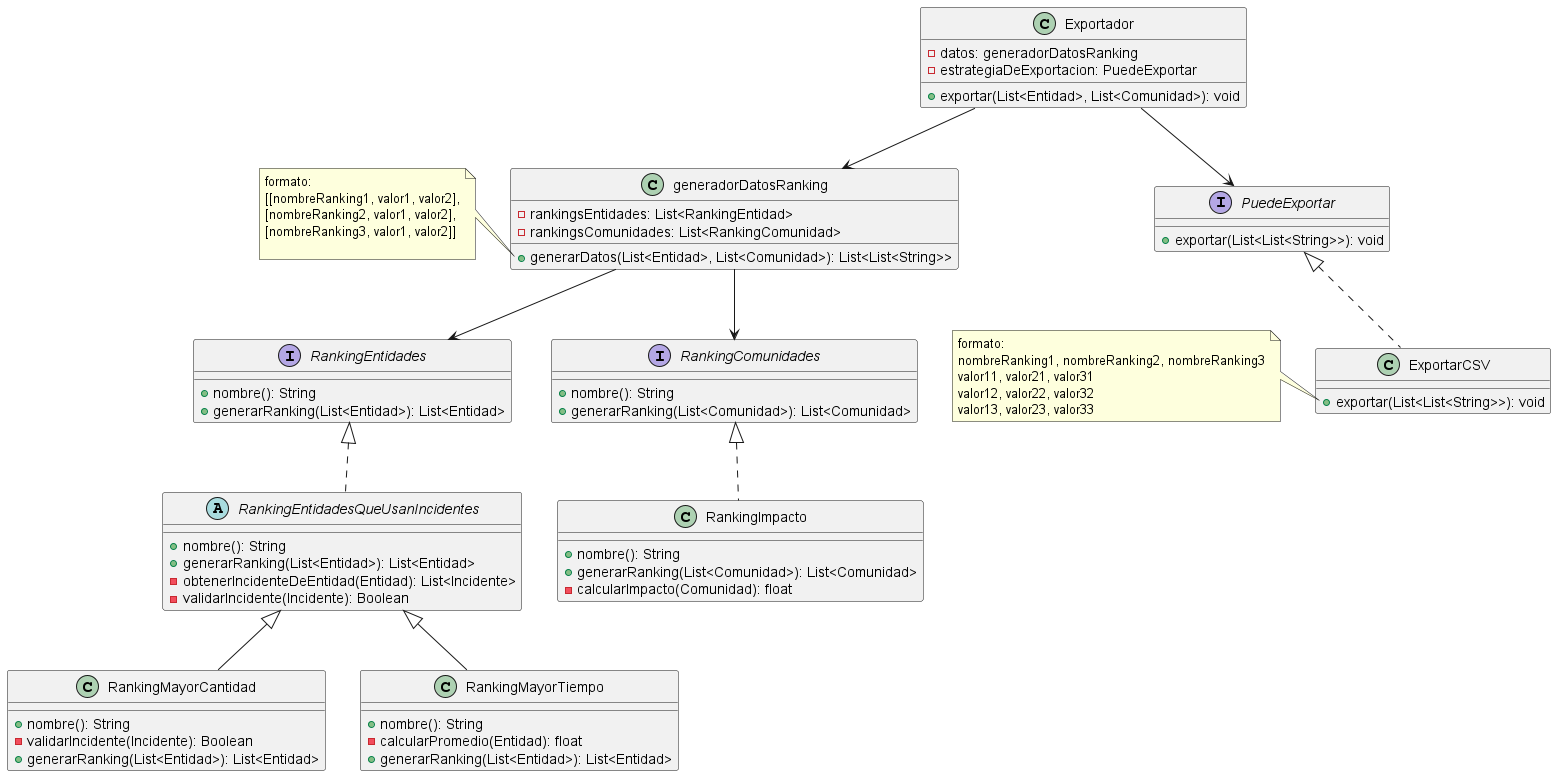

The diagram above was rendered by PlantUML. Its source (embedded in the PNG):
@startuml GenerarRankings



abstract RankingEntidadesQueUsanIncidentes implements RankingEntidades{
    + nombre(): String
    + generarRanking(List<Entidad>): List<Entidad>
    - obtenerIncidenteDeEntidad(Entidad): List<Incidente>
    - validarIncidente(Incidente): Boolean
}

class RankingMayorCantidad extends RankingEntidadesQueUsanIncidentes {
    + nombre(): String
    - validarIncidente(Incidente): Boolean 
    + generarRanking(List<Entidad>): List<Entidad>
}




class RankingMayorTiempo extends RankingEntidadesQueUsanIncidentes {
    + nombre(): String
    - calcularPromedio(Entidad): float
    + generarRanking(List<Entidad>): List<Entidad>
}

class RankingImpacto implements RankingComunidades {
    + nombre(): String
    + generarRanking(List<Comunidad>): List<Comunidad>
    - calcularImpacto(Comunidad): float
}

interface RankingEntidades {
    + nombre(): String
    + generarRanking(List<Entidad>): List<Entidad>
}

interface RankingComunidades {
    + nombre(): String 
    + generarRanking(List<Comunidad>): List<Comunidad>
}

class generadorDatosRanking {

    - rankingsEntidades: List<RankingEntidad>
    - rankingsComunidades: List<RankingComunidad>

    + generarDatos(List<Entidad>, List<Comunidad>): List<List<String>>
    
}

note left of generadorDatosRanking::generarDatos
    formato: 
    [[nombreRanking1, valor1, valor2],
    [nombreRanking2, valor1, valor2],
    [nombreRanking3, valor1, valor2]]

end note



class Exportador {

    - datos: generadorDatosRanking
    - estrategiaDeExportacion: PuedeExportar

    + exportar(List<Entidad>, List<Comunidad>): void

}

interface PuedeExportar {
    + exportar(List<List<String>>): void
}

class ExportarCSV implements PuedeExportar {
    + exportar(List<List<String>>): void
}

note left of ExportarCSV::exportar
    formato: 
    nombreRanking1, nombreRanking2, nombreRanking3
    valor11, valor21, valor31
    valor12, valor22, valor32
    valor13, valor23, valor33
end note


Exportador --> PuedeExportar
Exportador --> generadorDatosRanking
generadorDatosRanking-->RankingEntidades
generadorDatosRanking-->RankingComunidades


@enduml